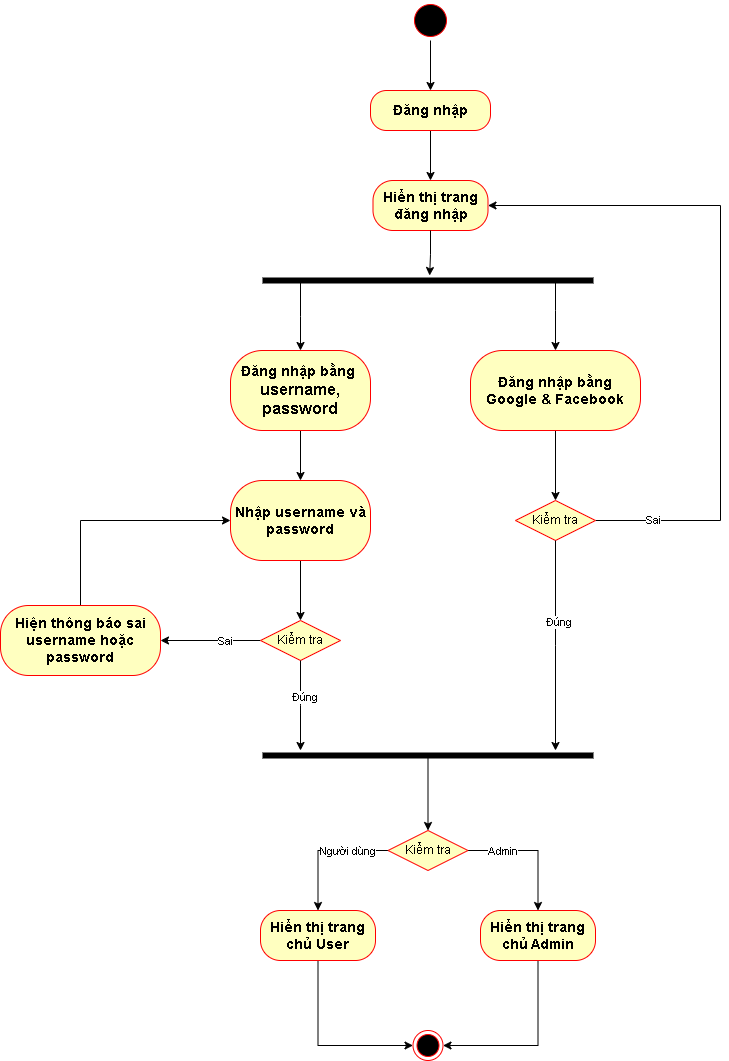

The diagram above was exported from draw.io. Its source (the exported page's mxGraphModel, read from the mxfile embedded in the PNG):
<mxGraphModel dx="2507" dy="756" grid="1" gridSize="10" guides="1" tooltips="1" connect="1" arrows="1" fold="1" page="1" pageScale="1" pageWidth="850" pageHeight="1100" math="0" shadow="0">
  <root>
    <mxCell id="0" />
    <mxCell id="1" parent="0" />
    <mxCell id="dufHRy8J0VApQm4sjvgM-12" style="edgeStyle=orthogonalEdgeStyle;rounded=0;orthogonalLoop=1;jettySize=auto;html=1;" parent="1" source="vFz2TuYWQRLYlCmVs3ch-1" target="vFz2TuYWQRLYlCmVs3ch-8" edge="1">
      <mxGeometry relative="1" as="geometry" />
    </mxCell>
    <mxCell id="vFz2TuYWQRLYlCmVs3ch-1" value="" style="ellipse;html=1;shape=startState;fillColor=#000000;strokeColor=#ff0000;" parent="1" vertex="1">
      <mxGeometry x="370" y="30" width="40" height="40" as="geometry" />
    </mxCell>
    <mxCell id="dufHRy8J0VApQm4sjvgM-13" style="edgeStyle=orthogonalEdgeStyle;rounded=0;orthogonalLoop=1;jettySize=auto;html=1;" parent="1" source="vFz2TuYWQRLYlCmVs3ch-8" target="vFz2TuYWQRLYlCmVs3ch-12" edge="1">
      <mxGeometry relative="1" as="geometry" />
    </mxCell>
    <mxCell id="vFz2TuYWQRLYlCmVs3ch-8" value="&lt;b&gt;&lt;font style=&quot;font-size: 14px;&quot;&gt;Đăng nhập&lt;/font&gt;&lt;/b&gt;" style="rounded=1;whiteSpace=wrap;html=1;arcSize=40;fontColor=#000000;fillColor=#ffffc0;strokeColor=#ff0000;" parent="1" vertex="1">
      <mxGeometry x="330" y="120" width="120" height="40" as="geometry" />
    </mxCell>
    <mxCell id="vFz2TuYWQRLYlCmVs3ch-12" value="&lt;font style=&quot;font-size: 14px;&quot;&gt;&lt;b&gt;Hiển thị trang đăng nhập&lt;/b&gt;&lt;/font&gt;" style="rounded=1;whiteSpace=wrap;html=1;arcSize=40;fontColor=#000000;fillColor=#ffffc0;strokeColor=#ff0000;" parent="1" vertex="1">
      <mxGeometry x="332.5" y="210" width="115" height="50" as="geometry" />
    </mxCell>
    <mxCell id="dufHRy8J0VApQm4sjvgM-4" style="edgeStyle=orthogonalEdgeStyle;rounded=0;orthogonalLoop=1;jettySize=auto;html=1;" parent="1" source="dufHRy8J0VApQm4sjvgM-1" target="dufHRy8J0VApQm4sjvgM-2" edge="1">
      <mxGeometry relative="1" as="geometry">
        <Array as="points">
          <mxPoint x="260" y="346" />
          <mxPoint x="240" y="346" />
        </Array>
      </mxGeometry>
    </mxCell>
    <mxCell id="dufHRy8J0VApQm4sjvgM-6" style="edgeStyle=orthogonalEdgeStyle;rounded=0;orthogonalLoop=1;jettySize=auto;html=1;" parent="1" source="dufHRy8J0VApQm4sjvgM-1" target="dufHRy8J0VApQm4sjvgM-5" edge="1">
      <mxGeometry relative="1" as="geometry">
        <Array as="points">
          <mxPoint x="515" y="340" />
          <mxPoint x="515" y="340" />
        </Array>
      </mxGeometry>
    </mxCell>
    <mxCell id="dufHRy8J0VApQm4sjvgM-1" value="" style="html=1;points=[];perimeter=orthogonalPerimeter;fillColor=strokeColor;rotation=90;" parent="1" vertex="1">
      <mxGeometry x="385" y="145" width="5" height="330" as="geometry" />
    </mxCell>
    <mxCell id="dufHRy8J0VApQm4sjvgM-34" style="edgeStyle=orthogonalEdgeStyle;rounded=0;orthogonalLoop=1;jettySize=auto;html=1;" parent="1" source="dufHRy8J0VApQm4sjvgM-2" target="dufHRy8J0VApQm4sjvgM-33" edge="1">
      <mxGeometry relative="1" as="geometry" />
    </mxCell>
    <mxCell id="dufHRy8J0VApQm4sjvgM-2" value="&lt;b&gt;&lt;font style=&quot;font-size: 14px;&quot;&gt;Đăng nhập bằng&amp;nbsp;&lt;/font&gt;&lt;/b&gt;&lt;div&gt;&lt;b&gt;&lt;font size=&quot;3&quot;&gt;username, password&lt;/font&gt;&lt;/b&gt;&lt;/div&gt;" style="rounded=1;whiteSpace=wrap;html=1;arcSize=40;fontColor=#000000;fillColor=#ffffc0;strokeColor=#ff0000;" parent="1" vertex="1">
      <mxGeometry x="190" y="380" width="140" height="80" as="geometry" />
    </mxCell>
    <mxCell id="dufHRy8J0VApQm4sjvgM-37" style="edgeStyle=orthogonalEdgeStyle;rounded=0;orthogonalLoop=1;jettySize=auto;html=1;" parent="1" source="dufHRy8J0VApQm4sjvgM-5" target="dufHRy8J0VApQm4sjvgM-18" edge="1">
      <mxGeometry relative="1" as="geometry" />
    </mxCell>
    <mxCell id="dufHRy8J0VApQm4sjvgM-5" value="&lt;span style=&quot;font-size: 14px;&quot;&gt;&lt;b&gt;Đăng nhập bằng&lt;/b&gt;&lt;/span&gt;&lt;div&gt;&lt;span style=&quot;font-size: 14px;&quot;&gt;&lt;b&gt;Google &amp;amp; Facebook&lt;/b&gt;&lt;/span&gt;&lt;/div&gt;" style="rounded=1;whiteSpace=wrap;html=1;arcSize=40;fontColor=#000000;fillColor=#ffffc0;strokeColor=#ff0000;" parent="1" vertex="1">
      <mxGeometry x="430" y="380" width="170" height="80" as="geometry" />
    </mxCell>
    <mxCell id="dufHRy8J0VApQm4sjvgM-29" style="edgeStyle=orthogonalEdgeStyle;rounded=0;orthogonalLoop=1;jettySize=auto;html=1;" parent="1" source="dufHRy8J0VApQm4sjvgM-8" edge="1" target="dufHRy8J0VApQm4sjvgM-28">
      <mxGeometry relative="1" as="geometry">
        <mxPoint x="170" y="669.9999999999998" as="targetPoint" />
      </mxGeometry>
    </mxCell>
    <mxCell id="dufHRy8J0VApQm4sjvgM-32" value="Sai" style="edgeLabel;html=1;align=center;verticalAlign=middle;resizable=0;points=[];" parent="dufHRy8J0VApQm4sjvgM-29" vertex="1" connectable="0">
      <mxGeometry x="-0.28" relative="1" as="geometry">
        <mxPoint as="offset" />
      </mxGeometry>
    </mxCell>
    <mxCell id="dufHRy8J0VApQm4sjvgM-8" value="Kiểm tra" style="rhombus;whiteSpace=wrap;html=1;fontColor=#000000;fillColor=#ffffc0;strokeColor=#ff0000;" parent="1" vertex="1">
      <mxGeometry x="220" y="650" width="80" height="40" as="geometry" />
    </mxCell>
    <mxCell id="ZQMaggO6B2pUt6SoPPMe-2" style="edgeStyle=orthogonalEdgeStyle;rounded=0;orthogonalLoop=1;jettySize=auto;html=1;" parent="1" source="dufHRy8J0VApQm4sjvgM-15" target="ZQMaggO6B2pUt6SoPPMe-1" edge="1">
      <mxGeometry relative="1" as="geometry" />
    </mxCell>
    <mxCell id="dufHRy8J0VApQm4sjvgM-15" value="" style="html=1;points=[];perimeter=orthogonalPerimeter;fillColor=strokeColor;rotation=90;" parent="1" vertex="1">
      <mxGeometry x="385" y="620" width="5" height="330" as="geometry" />
    </mxCell>
    <mxCell id="dufHRy8J0VApQm4sjvgM-38" style="edgeStyle=orthogonalEdgeStyle;rounded=0;orthogonalLoop=1;jettySize=auto;html=1;" parent="1" source="dufHRy8J0VApQm4sjvgM-18" target="vFz2TuYWQRLYlCmVs3ch-12" edge="1">
      <mxGeometry relative="1" as="geometry">
        <Array as="points">
          <mxPoint x="680" y="550" />
          <mxPoint x="680" y="235" />
        </Array>
      </mxGeometry>
    </mxCell>
    <mxCell id="dufHRy8J0VApQm4sjvgM-39" value="Sai" style="edgeLabel;html=1;align=center;verticalAlign=middle;resizable=0;points=[];" parent="dufHRy8J0VApQm4sjvgM-38" vertex="1" connectable="0">
      <mxGeometry x="-0.8301" y="1" relative="1" as="geometry">
        <mxPoint as="offset" />
      </mxGeometry>
    </mxCell>
    <mxCell id="dufHRy8J0VApQm4sjvgM-18" value="Kiểm tra" style="rhombus;whiteSpace=wrap;html=1;fontColor=#000000;fillColor=#ffffc0;strokeColor=#ff0000;" parent="1" vertex="1">
      <mxGeometry x="475" y="530" width="80" height="40" as="geometry" />
    </mxCell>
    <mxCell id="dufHRy8J0VApQm4sjvgM-20" style="edgeStyle=orthogonalEdgeStyle;rounded=0;orthogonalLoop=1;jettySize=auto;html=1;" parent="1" source="dufHRy8J0VApQm4sjvgM-18" edge="1">
      <mxGeometry relative="1" as="geometry">
        <mxPoint x="515" y="780" as="targetPoint" />
      </mxGeometry>
    </mxCell>
    <mxCell id="dufHRy8J0VApQm4sjvgM-24" value="Đúng" style="edgeLabel;html=1;align=center;verticalAlign=middle;resizable=0;points=[];" parent="dufHRy8J0VApQm4sjvgM-20" vertex="1" connectable="0">
      <mxGeometry x="-0.2265" y="2" relative="1" as="geometry">
        <mxPoint as="offset" />
      </mxGeometry>
    </mxCell>
    <mxCell id="dufHRy8J0VApQm4sjvgM-22" style="edgeStyle=orthogonalEdgeStyle;rounded=0;orthogonalLoop=1;jettySize=auto;html=1;" parent="1" source="dufHRy8J0VApQm4sjvgM-8" edge="1">
      <mxGeometry relative="1" as="geometry">
        <mxPoint x="260" y="780" as="targetPoint" />
      </mxGeometry>
    </mxCell>
    <mxCell id="dufHRy8J0VApQm4sjvgM-25" value="Đúng" style="edgeLabel;html=1;align=center;verticalAlign=middle;resizable=0;points=[];" parent="dufHRy8J0VApQm4sjvgM-22" vertex="1" connectable="0">
      <mxGeometry x="-0.2044" y="3" relative="1" as="geometry">
        <mxPoint as="offset" />
      </mxGeometry>
    </mxCell>
    <mxCell id="dufHRy8J0VApQm4sjvgM-23" style="edgeStyle=orthogonalEdgeStyle;rounded=0;orthogonalLoop=1;jettySize=auto;html=1;entryX=-0.5;entryY=0.495;entryDx=0;entryDy=0;entryPerimeter=0;" parent="1" source="vFz2TuYWQRLYlCmVs3ch-12" target="dufHRy8J0VApQm4sjvgM-1" edge="1">
      <mxGeometry relative="1" as="geometry" />
    </mxCell>
    <mxCell id="WN2L2lVoXVn8gQ06iNq4-1" style="edgeStyle=orthogonalEdgeStyle;rounded=0;orthogonalLoop=1;jettySize=auto;html=1;" edge="1" parent="1" source="dufHRy8J0VApQm4sjvgM-28" target="dufHRy8J0VApQm4sjvgM-33">
      <mxGeometry relative="1" as="geometry">
        <Array as="points">
          <mxPoint x="40" y="550" />
        </Array>
      </mxGeometry>
    </mxCell>
    <mxCell id="dufHRy8J0VApQm4sjvgM-28" value="&lt;span style=&quot;font-size: 14px;&quot;&gt;&lt;b&gt;Hiện thông báo sai username hoặc password&lt;/b&gt;&lt;/span&gt;" style="rounded=1;whiteSpace=wrap;html=1;arcSize=40;fontColor=#000000;fillColor=#ffffc0;strokeColor=#ff0000;" parent="1" vertex="1">
      <mxGeometry x="-40" y="635" width="160" height="70" as="geometry" />
    </mxCell>
    <mxCell id="dufHRy8J0VApQm4sjvgM-35" style="edgeStyle=orthogonalEdgeStyle;rounded=0;orthogonalLoop=1;jettySize=auto;html=1;" parent="1" source="dufHRy8J0VApQm4sjvgM-33" target="dufHRy8J0VApQm4sjvgM-8" edge="1">
      <mxGeometry relative="1" as="geometry" />
    </mxCell>
    <mxCell id="dufHRy8J0VApQm4sjvgM-33" value="&lt;span style=&quot;font-size: 14px;&quot;&gt;&lt;b&gt;Nhập username và password&lt;/b&gt;&lt;/span&gt;" style="rounded=1;whiteSpace=wrap;html=1;arcSize=40;fontColor=#000000;fillColor=#ffffc0;strokeColor=#ff0000;" parent="1" vertex="1">
      <mxGeometry x="190" y="510" width="140" height="80" as="geometry" />
    </mxCell>
    <mxCell id="dufHRy8J0VApQm4sjvgM-40" value="" style="ellipse;html=1;shape=endState;fillColor=#000000;strokeColor=#ff0000;" parent="1" vertex="1">
      <mxGeometry x="372.5" y="1060" width="30" height="30" as="geometry" />
    </mxCell>
    <mxCell id="ZQMaggO6B2pUt6SoPPMe-7" style="edgeStyle=orthogonalEdgeStyle;rounded=0;orthogonalLoop=1;jettySize=auto;html=1;" parent="1" source="ZQMaggO6B2pUt6SoPPMe-1" target="ZQMaggO6B2pUt6SoPPMe-6" edge="1">
      <mxGeometry relative="1" as="geometry" />
    </mxCell>
    <mxCell id="ZQMaggO6B2pUt6SoPPMe-10" value="Người dùng" style="edgeLabel;html=1;align=center;verticalAlign=middle;resizable=0;points=[];" parent="ZQMaggO6B2pUt6SoPPMe-7" vertex="1" connectable="0">
      <mxGeometry x="-0.3653" relative="1" as="geometry">
        <mxPoint as="offset" />
      </mxGeometry>
    </mxCell>
    <mxCell id="ZQMaggO6B2pUt6SoPPMe-9" style="edgeStyle=orthogonalEdgeStyle;rounded=0;orthogonalLoop=1;jettySize=auto;html=1;" parent="1" source="ZQMaggO6B2pUt6SoPPMe-1" target="ZQMaggO6B2pUt6SoPPMe-8" edge="1">
      <mxGeometry relative="1" as="geometry" />
    </mxCell>
    <mxCell id="ZQMaggO6B2pUt6SoPPMe-11" value="Admin" style="edgeLabel;html=1;align=center;verticalAlign=middle;resizable=0;points=[];" parent="ZQMaggO6B2pUt6SoPPMe-9" vertex="1" connectable="0">
      <mxGeometry x="-0.646" y="1" relative="1" as="geometry">
        <mxPoint x="11" y="1" as="offset" />
      </mxGeometry>
    </mxCell>
    <mxCell id="ZQMaggO6B2pUt6SoPPMe-1" value="Kiểm tra" style="rhombus;whiteSpace=wrap;html=1;fontColor=#000000;fillColor=#ffffc0;strokeColor=#ff0000;" parent="1" vertex="1">
      <mxGeometry x="347.5" y="860" width="80" height="40" as="geometry" />
    </mxCell>
    <mxCell id="ZQMaggO6B2pUt6SoPPMe-14" style="edgeStyle=orthogonalEdgeStyle;rounded=0;orthogonalLoop=1;jettySize=auto;html=1;" parent="1" source="ZQMaggO6B2pUt6SoPPMe-6" target="dufHRy8J0VApQm4sjvgM-40" edge="1">
      <mxGeometry relative="1" as="geometry">
        <Array as="points">
          <mxPoint x="277" y="1075" />
        </Array>
      </mxGeometry>
    </mxCell>
    <mxCell id="ZQMaggO6B2pUt6SoPPMe-6" value="&lt;font style=&quot;font-size: 14px;&quot;&gt;&lt;b&gt;Hiển thị trang chủ User&lt;/b&gt;&lt;/font&gt;" style="rounded=1;whiteSpace=wrap;html=1;arcSize=40;fontColor=#000000;fillColor=#ffffc0;strokeColor=#ff0000;" parent="1" vertex="1">
      <mxGeometry x="220" y="940" width="115" height="50" as="geometry" />
    </mxCell>
    <mxCell id="ZQMaggO6B2pUt6SoPPMe-15" style="edgeStyle=orthogonalEdgeStyle;rounded=0;orthogonalLoop=1;jettySize=auto;html=1;" parent="1" source="ZQMaggO6B2pUt6SoPPMe-8" target="dufHRy8J0VApQm4sjvgM-40" edge="1">
      <mxGeometry relative="1" as="geometry">
        <Array as="points">
          <mxPoint x="497" y="1075" />
        </Array>
      </mxGeometry>
    </mxCell>
    <mxCell id="ZQMaggO6B2pUt6SoPPMe-8" value="&lt;font style=&quot;font-size: 14px;&quot;&gt;&lt;b&gt;Hiển thị trang chủ Admin&lt;/b&gt;&lt;/font&gt;" style="rounded=1;whiteSpace=wrap;html=1;arcSize=40;fontColor=#000000;fillColor=#ffffc0;strokeColor=#ff0000;" parent="1" vertex="1">
      <mxGeometry x="440" y="940" width="115" height="50" as="geometry" />
    </mxCell>
  </root>
</mxGraphModel>